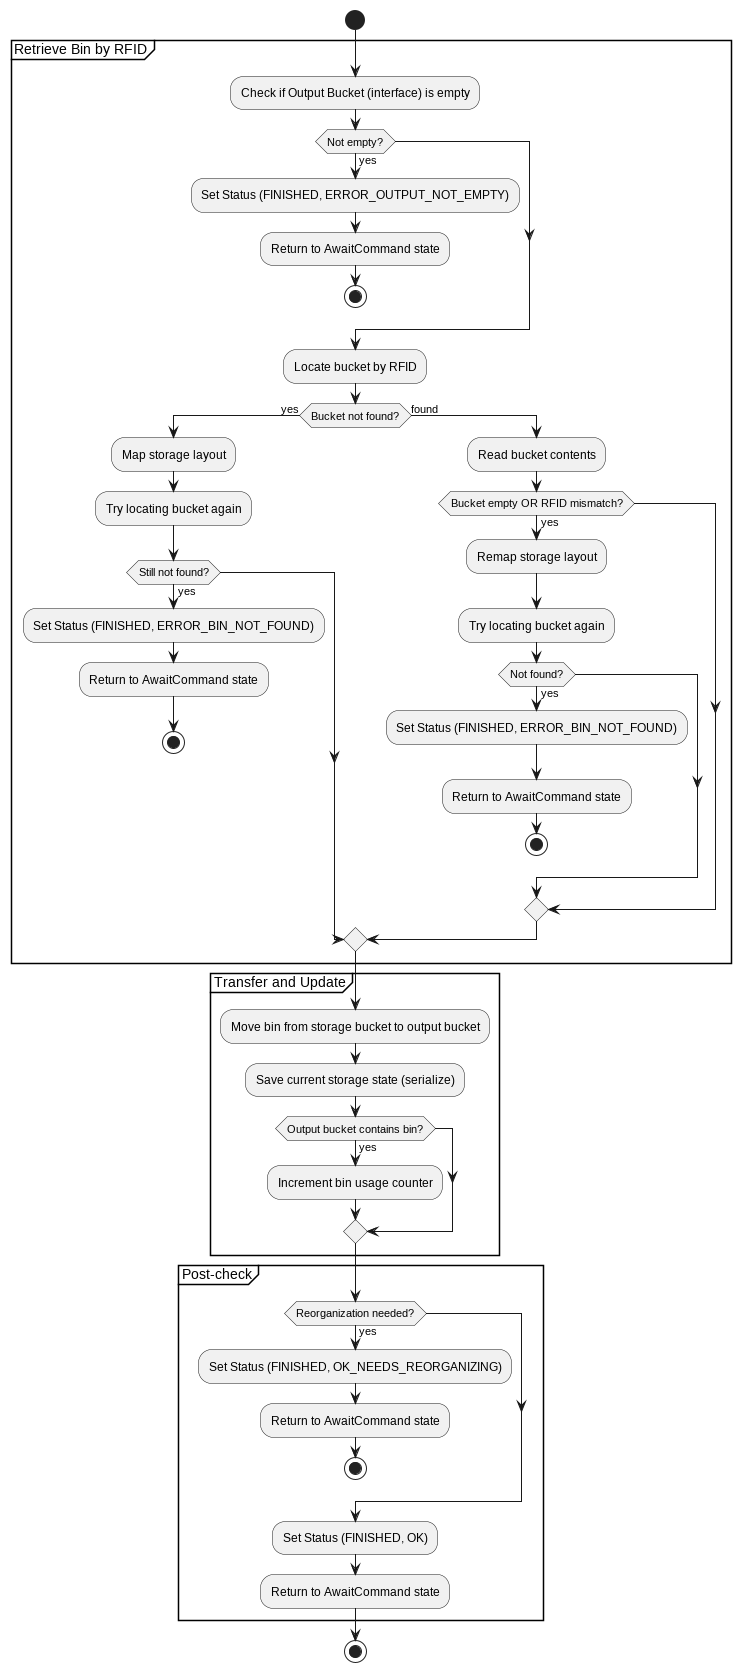

The diagram above was rendered by PlantUML. Its source (embedded in the PNG):
@startuml Retrieve
start
group Retrieve Bin by RFID
    :Check if Output Bucket (interface) is empty;
    if (Not empty?) then (yes)
        :Set Status (FINISHED, ERROR_OUTPUT_NOT_EMPTY);
        :Return to AwaitCommand state;
        stop
    endif

    :Locate bucket by RFID;
    if (Bucket not found?) then (yes)
        :Map storage layout;
        :Try locating bucket again;
        if (Still not found?) then (yes)
            :Set Status (FINISHED, ERROR_BIN_NOT_FOUND);
            :Return to AwaitCommand state;
            stop
        endif
    else (found)
        :Read bucket contents;
        if (Bucket empty OR RFID mismatch?) then (yes)
            :Remap storage layout;
            :Try locating bucket again;
            if (Not found?) then (yes)
                :Set Status (FINISHED, ERROR_BIN_NOT_FOUND);
                :Return to AwaitCommand state;
                stop
            endif
        endif
    endif
end group

group Transfer and Update
    :Move bin from storage bucket to output bucket;
    :Save current storage state (serialize);
    if (Output bucket contains bin?) then (yes)
        :Increment bin usage counter;
    endif
end group

group Post-check
    if (Reorganization needed?) then (yes)
        :Set Status (FINISHED, OK_NEEDS_REORGANIZING);
        :Return to AwaitCommand state;
        stop
    endif
    :Set Status (FINISHED, OK);
    :Return to AwaitCommand state;
end group
stop
@enduml